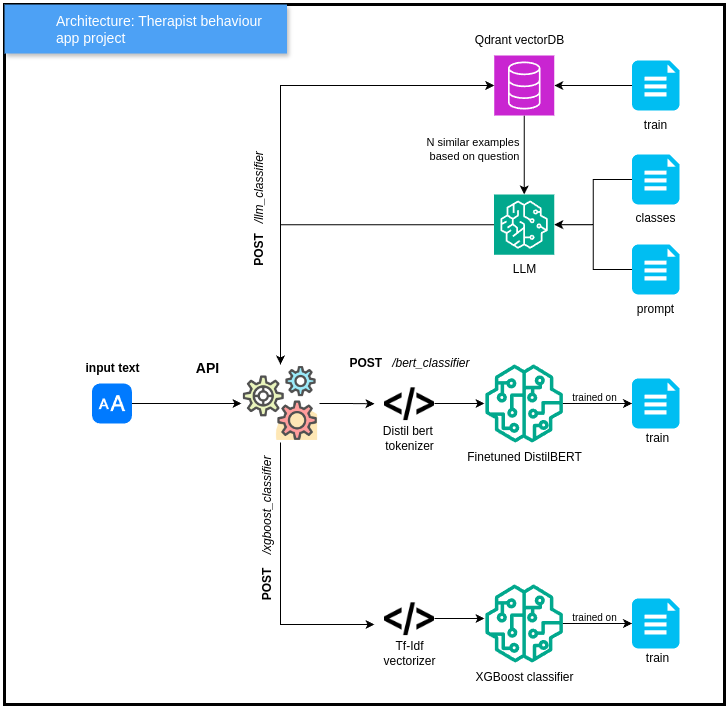

The diagram above was exported from draw.io. Its source (the exported page's mxGraphModel, read from the mxfile embedded in the PNG):
<mxGraphModel dx="1750" dy="579" grid="1" gridSize="10" guides="1" tooltips="1" connect="1" arrows="1" fold="1" page="1" pageScale="1" pageWidth="850" pageHeight="1100" math="0" shadow="0">
  <root>
    <mxCell id="0" />
    <mxCell id="1" parent="0" />
    <mxCell id="8n9tI2pUCKBOQ_PD5vOr-54" style="edgeStyle=orthogonalEdgeStyle;rounded=0;orthogonalLoop=1;jettySize=auto;html=1;exitX=0.5;exitY=1;exitDx=0;exitDy=0;exitPerimeter=0;" edge="1" parent="1" source="8n9tI2pUCKBOQ_PD5vOr-16" target="8n9tI2pUCKBOQ_PD5vOr-28">
      <mxGeometry relative="1" as="geometry" />
    </mxCell>
    <mxCell id="8n9tI2pUCKBOQ_PD5vOr-16" value="" style="sketch=0;points=[[0,0,0],[0.25,0,0],[0.5,0,0],[0.75,0,0],[1,0,0],[0,1,0],[0.25,1,0],[0.5,1,0],[0.75,1,0],[1,1,0],[0,0.25,0],[0,0.5,0],[0,0.75,0],[1,0.25,0],[1,0.5,0],[1,0.75,0]];outlineConnect=0;fontColor=#232F3E;fillColor=#C925D1;strokeColor=#ffffff;dashed=0;verticalLabelPosition=bottom;verticalAlign=top;align=center;html=1;fontSize=12;fontStyle=0;aspect=fixed;shape=mxgraph.aws4.resourceIcon;resIcon=mxgraph.aws4.database;" vertex="1" parent="1">
      <mxGeometry x="549.75" y="91" width="60" height="60" as="geometry" />
    </mxCell>
    <mxCell id="8n9tI2pUCKBOQ_PD5vOr-66" style="edgeStyle=orthogonalEdgeStyle;rounded=0;orthogonalLoop=1;jettySize=auto;html=1;entryX=0;entryY=0.5;entryDx=0;entryDy=0;" edge="1" parent="1" source="8n9tI2pUCKBOQ_PD5vOr-17" target="8n9tI2pUCKBOQ_PD5vOr-19">
      <mxGeometry relative="1" as="geometry" />
    </mxCell>
    <mxCell id="8n9tI2pUCKBOQ_PD5vOr-17" value="" style="html=1;strokeWidth=1;shadow=0;dashed=0;shape=mxgraph.ios7.misc.text_size;fillColor=#007AFF;strokeColor=none;buttonText=;strokeColor2=#222222;fontColor=#222222;fontSize=8;verticalLabelPosition=bottom;verticalAlign=top;align=center;sketch=0;" vertex="1" parent="1">
      <mxGeometry x="147.5" y="419" width="40" height="40" as="geometry" />
    </mxCell>
    <mxCell id="8n9tI2pUCKBOQ_PD5vOr-18" value="input text" style="text;html=1;align=center;verticalAlign=middle;resizable=0;points=[];autosize=1;strokeColor=none;fillColor=none;fontStyle=1" vertex="1" parent="1">
      <mxGeometry x="132.5" y="389" width="70" height="30" as="geometry" />
    </mxCell>
    <mxCell id="8n9tI2pUCKBOQ_PD5vOr-93" style="edgeStyle=orthogonalEdgeStyle;rounded=0;orthogonalLoop=1;jettySize=auto;html=1;exitX=1;exitY=0.5;exitDx=0;exitDy=0;" edge="1" parent="1" source="8n9tI2pUCKBOQ_PD5vOr-19">
      <mxGeometry relative="1" as="geometry">
        <mxPoint x="430" y="439.28571428571433" as="targetPoint" />
      </mxGeometry>
    </mxCell>
    <mxCell id="8n9tI2pUCKBOQ_PD5vOr-98" style="edgeStyle=orthogonalEdgeStyle;rounded=0;orthogonalLoop=1;jettySize=auto;html=1;" edge="1" parent="1" source="8n9tI2pUCKBOQ_PD5vOr-19">
      <mxGeometry relative="1" as="geometry">
        <mxPoint x="430" y="660" as="targetPoint" />
        <Array as="points">
          <mxPoint x="336" y="660" />
          <mxPoint x="430" y="660" />
        </Array>
      </mxGeometry>
    </mxCell>
    <mxCell id="8n9tI2pUCKBOQ_PD5vOr-19" value="" style="shape=image;html=1;verticalAlign=top;verticalLabelPosition=bottom;labelBackgroundColor=#ffffff;imageAspect=0;aspect=fixed;image=https://cdn0.iconfinder.com/data/icons/business-startup-10/50/69-128.png" vertex="1" parent="1">
      <mxGeometry x="297" y="400" width="78" height="78" as="geometry" />
    </mxCell>
    <mxCell id="8n9tI2pUCKBOQ_PD5vOr-22" value="Qdrant vectorDB" style="text;html=1;align=center;verticalAlign=middle;resizable=0;points=[];autosize=1;strokeColor=none;fillColor=none;" vertex="1" parent="1">
      <mxGeometry x="520" y="61" width="110" height="30" as="geometry" />
    </mxCell>
    <mxCell id="8n9tI2pUCKBOQ_PD5vOr-23" value="N similar examples&amp;nbsp;&lt;div style=&quot;font-size: 11px;&quot;&gt;based on question&lt;/div&gt;" style="text;html=1;align=center;verticalAlign=middle;resizable=0;points=[];autosize=1;strokeColor=none;fillColor=none;fontSize=11;" vertex="1" parent="1">
      <mxGeometry x="470" y="165" width="120" height="40" as="geometry" />
    </mxCell>
    <mxCell id="8n9tI2pUCKBOQ_PD5vOr-24" value="" style="verticalLabelPosition=bottom;html=1;verticalAlign=top;align=center;strokeColor=none;fillColor=#00BEF2;shape=mxgraph.azure.file_2;pointerEvents=1;" vertex="1" parent="1">
      <mxGeometry x="687.5" y="96" width="47.5" height="50" as="geometry" />
    </mxCell>
    <mxCell id="8n9tI2pUCKBOQ_PD5vOr-25" style="edgeStyle=orthogonalEdgeStyle;rounded=0;orthogonalLoop=1;jettySize=auto;html=1;exitX=0;exitY=0.5;exitDx=0;exitDy=0;exitPerimeter=0;entryX=1;entryY=0.5;entryDx=0;entryDy=0;entryPerimeter=0;" edge="1" parent="1" source="8n9tI2pUCKBOQ_PD5vOr-24" target="8n9tI2pUCKBOQ_PD5vOr-16">
      <mxGeometry relative="1" as="geometry" />
    </mxCell>
    <mxCell id="8n9tI2pUCKBOQ_PD5vOr-26" value="train" style="text;html=1;align=center;verticalAlign=middle;resizable=0;points=[];autosize=1;strokeColor=none;fillColor=none;" vertex="1" parent="1">
      <mxGeometry x="686.25" y="146" width="50" height="30" as="geometry" />
    </mxCell>
    <mxCell id="8n9tI2pUCKBOQ_PD5vOr-68" style="edgeStyle=orthogonalEdgeStyle;rounded=0;orthogonalLoop=1;jettySize=auto;html=1;entryX=0.5;entryY=0;entryDx=0;entryDy=0;" edge="1" parent="1" source="8n9tI2pUCKBOQ_PD5vOr-28" target="8n9tI2pUCKBOQ_PD5vOr-19">
      <mxGeometry relative="1" as="geometry" />
    </mxCell>
    <mxCell id="8n9tI2pUCKBOQ_PD5vOr-28" value="" style="sketch=0;points=[[0,0,0],[0.25,0,0],[0.5,0,0],[0.75,0,0],[1,0,0],[0,1,0],[0.25,1,0],[0.5,1,0],[0.75,1,0],[1,1,0],[0,0.25,0],[0,0.5,0],[0,0.75,0],[1,0.25,0],[1,0.5,0],[1,0.75,0]];outlineConnect=0;fontColor=#232F3E;fillColor=#01A88D;strokeColor=#ffffff;dashed=0;verticalLabelPosition=bottom;verticalAlign=top;align=center;html=1;fontSize=12;fontStyle=0;aspect=fixed;shape=mxgraph.aws4.resourceIcon;resIcon=mxgraph.aws4.sagemaker;" vertex="1" parent="1">
      <mxGeometry x="549.5" y="230" width="60.25" height="60.25" as="geometry" />
    </mxCell>
    <mxCell id="8n9tI2pUCKBOQ_PD5vOr-35" value="prompt" style="text;html=1;align=center;verticalAlign=middle;resizable=0;points=[];autosize=1;strokeColor=none;fillColor=none;" vertex="1" parent="1">
      <mxGeometry x="681.25" y="330" width="60" height="30" as="geometry" />
    </mxCell>
    <mxCell id="8n9tI2pUCKBOQ_PD5vOr-39" value="LLM" style="text;html=1;align=center;verticalAlign=middle;resizable=0;points=[];autosize=1;strokeColor=none;fillColor=none;" vertex="1" parent="1">
      <mxGeometry x="554.75" y="290.25" width="50" height="30" as="geometry" />
    </mxCell>
    <mxCell id="8n9tI2pUCKBOQ_PD5vOr-41" value="classes" style="text;html=1;align=center;verticalAlign=middle;resizable=0;points=[];autosize=1;strokeColor=none;fillColor=none;" vertex="1" parent="1">
      <mxGeometry x="681.25" y="239.13" width="60" height="30" as="geometry" />
    </mxCell>
    <mxCell id="8n9tI2pUCKBOQ_PD5vOr-46" value="API" style="text;html=1;align=center;verticalAlign=middle;resizable=0;points=[];autosize=1;strokeColor=none;fillColor=none;fontStyle=1;fontSize=14;" vertex="1" parent="1">
      <mxGeometry x="237.5" y="389" width="50" height="30" as="geometry" />
    </mxCell>
    <mxCell id="8n9tI2pUCKBOQ_PD5vOr-48" value="POST&amp;nbsp; &amp;nbsp;&lt;i style=&quot;font-weight: normal;&quot;&gt;/llm_classifier&lt;/i&gt;" style="text;html=1;align=center;verticalAlign=middle;resizable=0;points=[];autosize=1;strokeColor=none;fillColor=none;fontStyle=1;rotation=-90;" vertex="1" parent="1">
      <mxGeometry x="245" y="230" width="140" height="30" as="geometry" />
    </mxCell>
    <mxCell id="8n9tI2pUCKBOQ_PD5vOr-67" style="edgeStyle=orthogonalEdgeStyle;rounded=0;orthogonalLoop=1;jettySize=auto;html=1;entryX=0;entryY=0.5;entryDx=0;entryDy=0;entryPerimeter=0;" edge="1" parent="1" source="8n9tI2pUCKBOQ_PD5vOr-19" target="8n9tI2pUCKBOQ_PD5vOr-16">
      <mxGeometry relative="1" as="geometry">
        <Array as="points">
          <mxPoint x="336" y="121" />
        </Array>
      </mxGeometry>
    </mxCell>
    <mxCell id="8n9tI2pUCKBOQ_PD5vOr-72" value="" style="sketch=0;outlineConnect=0;fontColor=#232F3E;gradientColor=none;fillColor=#01A88D;strokeColor=none;dashed=0;verticalLabelPosition=bottom;verticalAlign=top;align=center;html=1;fontSize=12;fontStyle=0;aspect=fixed;pointerEvents=1;shape=mxgraph.aws4.sagemaker_model;" vertex="1" parent="1">
      <mxGeometry x="540.63" y="400" width="78" height="78" as="geometry" />
    </mxCell>
    <mxCell id="8n9tI2pUCKBOQ_PD5vOr-74" value="" style="verticalLabelPosition=bottom;html=1;verticalAlign=top;align=center;strokeColor=none;fillColor=#00BEF2;shape=mxgraph.azure.file_2;pointerEvents=1;" vertex="1" parent="1">
      <mxGeometry x="687.5" y="414" width="47.5" height="50" as="geometry" />
    </mxCell>
    <mxCell id="8n9tI2pUCKBOQ_PD5vOr-75" value="train" style="text;html=1;align=center;verticalAlign=middle;resizable=0;points=[];autosize=1;strokeColor=none;fillColor=none;" vertex="1" parent="1">
      <mxGeometry x="687.5" y="459" width="50" height="30" as="geometry" />
    </mxCell>
    <mxCell id="8n9tI2pUCKBOQ_PD5vOr-78" style="edgeStyle=orthogonalEdgeStyle;rounded=0;orthogonalLoop=1;jettySize=auto;html=1;exitX=0;exitY=0.5;exitDx=0;exitDy=0;exitPerimeter=0;" edge="1" parent="1" source="8n9tI2pUCKBOQ_PD5vOr-76" target="8n9tI2pUCKBOQ_PD5vOr-28">
      <mxGeometry relative="1" as="geometry" />
    </mxCell>
    <mxCell id="8n9tI2pUCKBOQ_PD5vOr-76" value="" style="verticalLabelPosition=bottom;html=1;verticalAlign=top;align=center;strokeColor=none;fillColor=#00BEF2;shape=mxgraph.azure.file_2;pointerEvents=1;" vertex="1" parent="1">
      <mxGeometry x="687.5" y="190" width="47.5" height="50" as="geometry" />
    </mxCell>
    <mxCell id="8n9tI2pUCKBOQ_PD5vOr-77" value="" style="verticalLabelPosition=bottom;html=1;verticalAlign=top;align=center;strokeColor=none;fillColor=#00BEF2;shape=mxgraph.azure.file_2;pointerEvents=1;" vertex="1" parent="1">
      <mxGeometry x="687.5" y="280" width="47.5" height="50" as="geometry" />
    </mxCell>
    <mxCell id="8n9tI2pUCKBOQ_PD5vOr-80" style="edgeStyle=orthogonalEdgeStyle;rounded=0;orthogonalLoop=1;jettySize=auto;html=1;entryX=1;entryY=0.5;entryDx=0;entryDy=0;entryPerimeter=0;" edge="1" parent="1" source="8n9tI2pUCKBOQ_PD5vOr-77" target="8n9tI2pUCKBOQ_PD5vOr-28">
      <mxGeometry relative="1" as="geometry" />
    </mxCell>
    <mxCell id="8n9tI2pUCKBOQ_PD5vOr-81" value="Finetuned DistilBERT" style="text;html=1;align=center;verticalAlign=middle;resizable=0;points=[];autosize=1;strokeColor=none;fillColor=none;" vertex="1" parent="1">
      <mxGeometry x="509.63" y="478" width="140" height="30" as="geometry" />
    </mxCell>
    <mxCell id="8n9tI2pUCKBOQ_PD5vOr-83" style="edgeStyle=orthogonalEdgeStyle;rounded=0;orthogonalLoop=1;jettySize=auto;html=1;entryX=0;entryY=0.5;entryDx=0;entryDy=0;entryPerimeter=0;" edge="1" parent="1" source="8n9tI2pUCKBOQ_PD5vOr-72" target="8n9tI2pUCKBOQ_PD5vOr-74">
      <mxGeometry relative="1" as="geometry" />
    </mxCell>
    <mxCell id="8n9tI2pUCKBOQ_PD5vOr-84" value="trained on" style="text;html=1;align=center;verticalAlign=middle;resizable=0;points=[];autosize=1;strokeColor=none;fillColor=none;fontSize=10;" vertex="1" parent="1">
      <mxGeometry x="615" y="418" width="70" height="30" as="geometry" />
    </mxCell>
    <mxCell id="8n9tI2pUCKBOQ_PD5vOr-85" value="" style="sketch=0;outlineConnect=0;fontColor=#232F3E;gradientColor=none;fillColor=#01A88D;strokeColor=none;dashed=0;verticalLabelPosition=bottom;verticalAlign=top;align=center;html=1;fontSize=12;fontStyle=0;aspect=fixed;pointerEvents=1;shape=mxgraph.aws4.sagemaker_model;" vertex="1" parent="1">
      <mxGeometry x="540.63" y="620" width="78" height="78" as="geometry" />
    </mxCell>
    <mxCell id="8n9tI2pUCKBOQ_PD5vOr-86" value="" style="verticalLabelPosition=bottom;html=1;verticalAlign=top;align=center;strokeColor=none;fillColor=#00BEF2;shape=mxgraph.azure.file_2;pointerEvents=1;" vertex="1" parent="1">
      <mxGeometry x="687.5" y="634" width="47.5" height="50" as="geometry" />
    </mxCell>
    <mxCell id="8n9tI2pUCKBOQ_PD5vOr-87" value="train" style="text;html=1;align=center;verticalAlign=middle;resizable=0;points=[];autosize=1;strokeColor=none;fillColor=none;" vertex="1" parent="1">
      <mxGeometry x="687.5" y="679" width="50" height="30" as="geometry" />
    </mxCell>
    <mxCell id="8n9tI2pUCKBOQ_PD5vOr-88" value="XGBoost classifier" style="text;html=1;align=center;verticalAlign=middle;resizable=0;points=[];autosize=1;strokeColor=none;fillColor=none;" vertex="1" parent="1">
      <mxGeometry x="519.63" y="698" width="120" height="30" as="geometry" />
    </mxCell>
    <mxCell id="8n9tI2pUCKBOQ_PD5vOr-89" style="edgeStyle=orthogonalEdgeStyle;rounded=0;orthogonalLoop=1;jettySize=auto;html=1;entryX=0;entryY=0.5;entryDx=0;entryDy=0;entryPerimeter=0;" edge="1" parent="1" source="8n9tI2pUCKBOQ_PD5vOr-85" target="8n9tI2pUCKBOQ_PD5vOr-86">
      <mxGeometry relative="1" as="geometry" />
    </mxCell>
    <mxCell id="8n9tI2pUCKBOQ_PD5vOr-90" value="trained on" style="text;html=1;align=center;verticalAlign=middle;resizable=0;points=[];autosize=1;strokeColor=none;fillColor=none;fontSize=10;" vertex="1" parent="1">
      <mxGeometry x="615" y="638" width="70" height="30" as="geometry" />
    </mxCell>
    <mxCell id="8n9tI2pUCKBOQ_PD5vOr-94" style="edgeStyle=orthogonalEdgeStyle;rounded=0;orthogonalLoop=1;jettySize=auto;html=1;" edge="1" parent="1" source="8n9tI2pUCKBOQ_PD5vOr-91">
      <mxGeometry relative="1" as="geometry">
        <mxPoint x="540" y="439" as="targetPoint" />
      </mxGeometry>
    </mxCell>
    <mxCell id="8n9tI2pUCKBOQ_PD5vOr-91" value="" style="shape=image;html=1;verticalAlign=top;verticalLabelPosition=bottom;labelBackgroundColor=#ffffff;imageAspect=0;aspect=fixed;image=https://cdn2.iconfinder.com/data/icons/publicons/64/html-128.png" vertex="1" parent="1">
      <mxGeometry x="440" y="414" width="50" height="50" as="geometry" />
    </mxCell>
    <mxCell id="8n9tI2pUCKBOQ_PD5vOr-95" value="Distil bert&amp;nbsp;&lt;div&gt;tokenizer&lt;/div&gt;" style="text;html=1;align=center;verticalAlign=middle;resizable=0;points=[];autosize=1;strokeColor=none;fillColor=none;" vertex="1" parent="1">
      <mxGeometry x="425" y="454" width="80" height="40" as="geometry" />
    </mxCell>
    <mxCell id="8n9tI2pUCKBOQ_PD5vOr-99" style="edgeStyle=orthogonalEdgeStyle;rounded=0;orthogonalLoop=1;jettySize=auto;html=1;" edge="1" parent="1" source="8n9tI2pUCKBOQ_PD5vOr-96">
      <mxGeometry relative="1" as="geometry">
        <mxPoint x="540" y="654" as="targetPoint" />
      </mxGeometry>
    </mxCell>
    <mxCell id="8n9tI2pUCKBOQ_PD5vOr-96" value="" style="shape=image;html=1;verticalAlign=top;verticalLabelPosition=bottom;labelBackgroundColor=#ffffff;imageAspect=0;aspect=fixed;image=https://cdn2.iconfinder.com/data/icons/publicons/64/html-128.png" vertex="1" parent="1">
      <mxGeometry x="440" y="629" width="50" height="50" as="geometry" />
    </mxCell>
    <mxCell id="8n9tI2pUCKBOQ_PD5vOr-97" value="Tf-Idf&lt;div&gt;vectorizer&lt;/div&gt;" style="text;html=1;align=center;verticalAlign=middle;resizable=0;points=[];autosize=1;strokeColor=none;fillColor=none;" vertex="1" parent="1">
      <mxGeometry x="425" y="669" width="80" height="40" as="geometry" />
    </mxCell>
    <mxCell id="8n9tI2pUCKBOQ_PD5vOr-100" value="POST&amp;nbsp; &amp;nbsp;&lt;i style=&quot;font-weight: normal;&quot;&gt; /xgboost_classifier&lt;/i&gt;" style="text;html=1;align=center;verticalAlign=middle;resizable=0;points=[];autosize=1;strokeColor=none;fillColor=none;fontStyle=1;rotation=-90;" vertex="1" parent="1">
      <mxGeometry x="237.5" y="550" width="170" height="30" as="geometry" />
    </mxCell>
    <mxCell id="8n9tI2pUCKBOQ_PD5vOr-101" value="POST&amp;nbsp; &amp;nbsp;&lt;i style=&quot;font-weight: normal;&quot;&gt;/bert_classifier&lt;/i&gt;" style="text;html=1;align=center;verticalAlign=middle;resizable=0;points=[];autosize=1;strokeColor=none;fillColor=none;fontStyle=1;rotation=0;" vertex="1" parent="1">
      <mxGeometry x="395" y="384" width="140" height="30" as="geometry" />
    </mxCell>
    <mxCell id="8n9tI2pUCKBOQ_PD5vOr-115" value="" style="rounded=0;whiteSpace=wrap;html=1;strokeWidth=3;fillColor=none;" vertex="1" parent="1">
      <mxGeometry x="60" y="40" width="720" height="700" as="geometry" />
    </mxCell>
    <mxCell id="8n9tI2pUCKBOQ_PD5vOr-117" value="Architecture: Therapist behaviour app project" style="fillColor=#4DA1F5;strokeColor=none;shadow=1;gradientColor=none;fontSize=14;align=left;spacingLeft=50;fontColor=#ffffff;whiteSpace=wrap;html=1;" vertex="1" parent="1">
      <mxGeometry x="60" y="40" width="282.5" height="49" as="geometry" />
    </mxCell>
  </root>
</mxGraphModel>